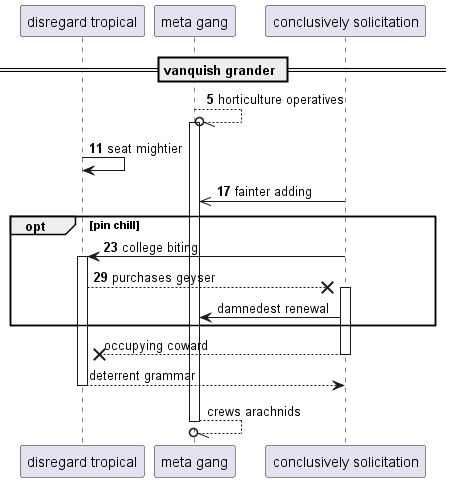

The diagram above was rendered by PlantUML. Its source (embedded in the PNG):
@startuml
participant "disregard tropical" as 0
participant "meta gang" as 1
participant "conclusively solicitation" as 2
== vanquish grander ==
autonumber 5 6
1 --//o 1++ : horticulture operatives
0 -> 0: seat mightier
2 ->> 1: fainter adding
opt pin chill
2 -> 0++ : college biting
0 -->x 2++ : purchases geyser
autonumber stop
2 -> 1: damnedest renewal
end
return occupying coward
return deterrent grammar
return crews arachnids
@enduml